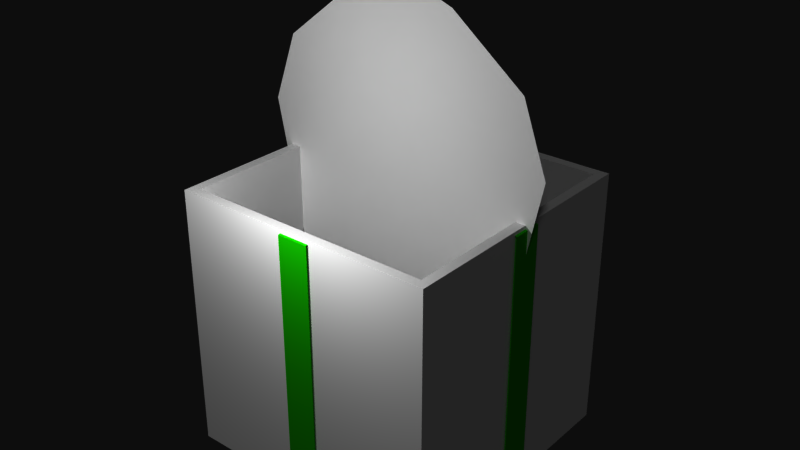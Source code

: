 # Source: present.blend  (saved by Blender 2.79.6; exported with 4.5.12 LTS)
import bpy
from mathutils import Matrix  # noqa: F401  (used for matrix-valued properties, if any)

bpy.ops.wm.read_factory_settings(use_empty=True)
scene = bpy.context.scene
scene.name = 'Scene'

# ---- collections
col_collection_1 = bpy.data.collections.new('Collection 1'); scene.collection.children.link(col_collection_1)
col_collection_1.hide_render = True
col_collection_1.hide_viewport = True
col_collection_2 = bpy.data.collections.new('Collection 2'); scene.collection.children.link(col_collection_2)
col_collection_3 = bpy.data.collections.new('Collection 3'); scene.collection.children.link(col_collection_3)
col_collection_3.hide_render = True
col_collection_3.hide_viewport = True

# ---- materials (node trees are filled in below, after node groups)
mat_ribbon = bpy.data.materials.new('Ribbon')
mat_ribbon.alpha_threshold = 0.0
mat_ribbon.roughness = 0.5
mat_wrappingpaper = bpy.data.materials.new('WrappingPaper')
mat_wrappingpaper.alpha_threshold = 0.0
mat_wrappingpaper.roughness = 0.5
mat_cardboard = bpy.data.materials.new('cardboard')
mat_cardboard.alpha_threshold = 0.0
mat_cardboard.roughness = 0.5

# ---- material node trees
mat_ribbon.use_nodes = True; mat_ribbon.node_tree.nodes.clear()
_N = mat_ribbon.node_tree.nodes; _L = mat_ribbon.node_tree.links
n0 = _N.new('ShaderNodeOutputMaterial'); n0.name = 'Material Output'; n0.location = (300, 300)
n1 = _N.new('ShaderNodeBsdfDiffuse'); n1.name = 'Diffuse BSDF'; n1.location = (10, 300)
n1.inputs[0].default_value = (0.04877, 0.58, 0.0, 1.0)
_L.new(n1.outputs[0], n0.inputs[0])
n0.is_active_output = True
mat_wrappingpaper.use_nodes = True; mat_wrappingpaper.node_tree.nodes.clear()
_N = mat_wrappingpaper.node_tree.nodes; _L = mat_wrappingpaper.node_tree.links
n0 = _N.new('ShaderNodeOutputMaterial'); n0.name = 'Material Output'; n0.location = (300, 300)
n1 = _N.new('ShaderNodeBsdfDiffuse'); n1.name = 'Diffuse BSDF'; n1.location = (10, 300)
n1.inputs[0].default_value = (0.8, 0.0, 0.0, 1.0)
_L.new(n1.outputs[0], n0.inputs[0])
n0.is_active_output = True
mat_cardboard.use_nodes = True; mat_cardboard.node_tree.nodes.clear()
_N = mat_cardboard.node_tree.nodes; _L = mat_cardboard.node_tree.links
n0 = _N.new('ShaderNodeOutputMaterial'); n0.name = 'Material Output'; n0.location = (300, 300)
n1 = _N.new('ShaderNodeBsdfDiffuse'); n1.name = 'Diffuse BSDF'; n1.location = (10, 300)
n1.inputs[0].default_value = (0.22, 0.1292, 0.08641, 1.0)
_L.new(n1.outputs[0], n0.inputs[0])
n0.is_active_output = True

# ---- world
world_world = bpy.data.worlds.new('World'); scene.world = world_world
world_world.color = (0.05088, 0.05088, 0.05088)
world_world.use_sun_shadow = False
world_world.sun_shadow_jitter_overblur = 0.0

# ---- lights
light_point = bpy.data.lights.new('Point', 'POINT')
light_point.transmission_factor = 0.0
light_point.energy = 100.0
light_point.shadow_buffer_clip_start = 0.5
light_point.shadow_soft_size = 0.1
light_point.shadow_maximum_resolution = 0.006
light_point.use_absolute_resolution = True
light_hemi = bpy.data.lights.new('Hemi', 'SUN')
light_hemi.transmission_factor = 0.0
light_hemi.angle = 0.1993
light_hemi.energy = 1.0
light_hemi.shadow_buffer_clip_start = 0.5
light_hemi.shadow_soft_size = 0.1
light_hemi.shadow_cascade_max_distance = 1000.0

# ---- meshes
me_cube_001 = bpy.data.meshes.new('Cube.001')
me_cube_001.from_pydata([(-1.027, -0.1181, 2.033), (1.027, -0.1181, 2.033), (-1.027, 0.1181, 2.033), (1.027, 0.1181, 2.033), (-1.027, -0.1181, -0.02492), (1.027, -0.1181, -0.02492), (-1.027, 0.1181, -0.02492), (1.027, 0.1181, -0.02492), (0.1181, -1.027, 2.033), (0.1181, 1.027, 2.033), (-0.1181, -1.027, 2.033), (-0.1181, 1.027, 2.033), (0.1181, -1.027, -0.02492), (0.1181, 1.027, -0.02492), (-0.1181, -1.027, -0.02492), (-0.1181, 1.027, -0.02492), (-1.02, -0.1181, 2.026), (1.02, -0.1181, 2.026), (-1.02, 0.1181, 2.026), (1.02, 0.1181, 2.026), (-1.02, -0.1181, -0.01785), (1.02, -0.1181, -0.01785), (-1.02, 0.1181, -0.01785), (1.02, 0.1181, -0.01785), (0.1181, -1.02, 2.026), (0.1181, 1.02, 2.026), (-0.1181, -1.02, 2.026), (-0.1181, 1.02, 2.026), (0.1181, -1.02, -0.01785), (0.1181, 1.02, -0.01785), (-0.1181, -1.02, -0.01785), (-0.1181, 1.02, -0.01785), (-0.9852, -0.9852, 0.0), (-0.9852, -1.01, 0.02526), (-1.01, -0.9852, 0.02526), (-0.9852, -1.01, 1.996), (-0.9852, -0.9852, 2.021), (-1.01, -0.9852, 1.996), (-0.9852, 0.9852, 0.0), (-1.01, 0.9852, 0.02526), (-0.9852, 1.01, 0.02526), (-0.9852, 0.9852, 2.021), (-0.9852, 1.01, 1.996), (-1.01, 0.9852, 1.996), (0.9852, -0.9852, 0.0), (1.01, -0.9852, 0.02526), (0.9852, -1.01, 0.02526), (0.9852, -0.9852, 2.021), (0.9852, -1.01, 1.996), (1.01, -0.9852, 1.996), (0.9852, 0.9852, 0.0), (0.9852, 1.01, 0.02526), (1.01, 0.9852, 0.02526), (0.9852, 0.9852, 2.021), (1.01, 0.9852, 1.996), (0.9852, 1.01, 1.996)], [], [(0, 1, 3, 2), (3, 1, 5, 7), (0, 2, 6, 4), (6, 7, 5, 4), (8, 9, 11, 10), (11, 9, 13, 15), (8, 10, 14, 12), (14, 15, 13, 12), (16, 18, 19, 17), (19, 23, 21, 17), (16, 20, 22, 18), (22, 20, 21, 23), (24, 26, 27, 25), (27, 31, 29, 25), (24, 28, 30, 26), (30, 28, 29, 31), (1, 0, 16, 17), (2, 3, 19, 18), (3, 7, 23, 19), (5, 1, 17, 21), (0, 4, 20, 16), (6, 2, 18, 22), (7, 6, 22, 23), (4, 5, 21, 20), (9, 8, 24, 25), (10, 11, 27, 26), (11, 15, 31, 27), (13, 9, 25, 29), (8, 12, 28, 24), (14, 10, 26, 30), (15, 14, 30, 31), (12, 13, 29, 28), (46, 48, 35, 33), (52, 54, 49, 45), (53, 41, 36, 47), (34, 37, 43, 39), (40, 42, 55, 51), (32, 33, 34), (35, 36, 37), (38, 39, 40), (41, 42, 43), (44, 45, 46), (47, 48, 49), (50, 51, 52), (53, 54, 55), (38, 32, 34, 39), (33, 35, 37, 34), (36, 41, 43, 37), (42, 40, 39, 43), (50, 38, 40, 51), (41, 53, 55, 42), (54, 52, 51, 55), (44, 50, 52, 45), (53, 47, 49, 54), (48, 46, 45, 49), (32, 44, 46, 33), (47, 36, 35, 48), (38, 50, 44, 32)])
me_cube_001.polygons.foreach_set('material_index', [0, 0, 0, 0, 0, 0, 0, 0, 0, 0, 0, 0, 0, 0, 0, 0, 0, 0, 0, 0, 0, 0, 0, 0, 0, 0, 0, 0, 0, 0, 0, 0, 1, 1, 1, 1, 1, 1, 1, 1, 1, 1, 1, 1, 1, 1, 1, 1, 1, 1, 1, 1, 1, 1, 1, 1, 1, 1])
_uv = me_cube_001.uv_layers.new(name='UVMap')
_uv.uv.foreach_set('vector', [0.5667, 0.4376, 0.9503, 0.473, 0.9999, 0.525, 0.5001, 0.5011, 0.9999, 0.525, 0.9503, 0.473, 0.9333, 0.08743, 0.9999, 0.02398, 0.5667, 0.4376, 0.5001, 0.5011, 0.5001, 0.0001024, 0.5497, 0.05211, 0.5001, 0.0001024, 0.9999, 0.02398, 0.9333, 0.08743, 0.5497, 0.05211, 0.06665, 0.4376, 0.4503, 0.473, 0.4999, 0.525, 0.0001024, 0.5011, 0.4999, 0.525, 0.4503, 0.473, 0.4333, 0.08743, 0.4999, 0.02398, 0.06665, 0.4376, 0.0001024, 0.5011, 0.0001033, 0.0001024, 0.04968, 0.05211, 0.0001033, 0.0001024, 0.4999, 0.02398, 0.4333, 0.08743, 0.04968, 0.05211, 0.5667, 0.4376, 0.5001, 0.5011, 0.9999, 0.525, 0.9503, 0.473, 0.9999, 0.525, 0.9999, 0.02398, 0.9333, 0.08743, 0.9503, 0.473, 0.5667, 0.4376, 0.5497, 0.05211, 0.5001, 0.0001024, 0.5001, 0.5011, 0.5001, 0.0001024, 0.5497, 0.05211, 0.9333, 0.08743, 0.9999, 0.02398, 0.06665, 0.4376, 0.0001024, 0.5011, 0.4999, 0.525, 0.4503, 0.473, 0.4999, 0.525, 0.4999, 0.02398, 0.4333, 0.08743, 0.4503, 0.473, 0.06665, 0.4376, 0.04968, 0.05211, 0.0001033, 0.0001024, 0.0001024, 0.5011, 0.0001033, 0.0001024, 0.04968, 0.05211, 0.4333, 0.08743, 0.4999, 0.02398, 0.9503, 0.473, 0.5667, 0.4376, 0.5667, 0.4376, 0.9503, 0.473, 0.5001, 0.5011, 0.9999, 0.525, 0.9999, 0.525, 0.5001, 0.5011, 0.9999, 0.525, 0.9999, 0.02398, 0.9999, 0.02398, 0.9999, 0.525, 0.9333, 0.08743, 0.9503, 0.473, 0.9503, 0.473, 0.9333, 0.08743, 0.5667, 0.4376, 0.5497, 0.05211, 0.5497, 0.05211, 0.5667, 0.4376, 0.5001, 0.0001024, 0.5001, 0.5011, 0.5001, 0.5011, 0.5001, 0.0001024, 0.9999, 0.02398, 0.5001, 0.0001024, 0.5001, 0.0001024, 0.9999, 0.02398, 0.5497, 0.05211, 0.9333, 0.08743, 0.9333, 0.08743, 0.5497, 0.05211, 0.4503, 0.473, 0.06665, 0.4376, 0.06665, 0.4376, 0.4503, 0.473, 0.0001024, 0.5011, 0.4999, 0.525, 0.4999, 0.525, 0.0001024, 0.5011, 0.4999, 0.525, 0.4999, 0.02398, 0.4999, 0.02398, 0.4999, 0.525, 0.4333, 0.08743, 0.4503, 0.473, 0.4503, 0.473, 0.4333, 0.08743, 0.06665, 0.4376, 0.04968, 0.05211, 0.04968, 0.05211, 0.06665, 0.4376, 0.0001033, 0.0001024, 0.0001024, 0.5011, 0.0001024, 0.5011, 0.0001033, 0.0001024, 0.4999, 0.02398, 0.0001033, 0.0001024, 0.0001033, 0.0001024, 0.4999, 0.02398, 0.04968, 0.05211, 0.4333, 0.08743, 0.4333, 0.08743, 0.04968, 0.05211, 0.0125, 0.0125, 0.9875, 0.0125, 0.9875, 0.9875, 0.0125, 0.9875, 0.0125, 0.0125, 0.9875, 0.0125, 0.9875, 0.9875, 0.0125, 0.9875, 0.0125, 0.0125, 0.9875, 0.0125, 0.9875, 0.9875, 0.0125, 0.9875, 0.0125, 0.0125, 0.9875, 0.0125, 0.9875, 0.9875, 0.0125, 0.9875, 0.0125, 0.0125, 0.9875, 0.0125, 0.9875, 0.9875, 0.0125, 0.9875, 0.0125, 0.9875, 0.0125, 1.0, 0.0, 0.9875, 0.9875, 0.9875, 1.0, 0.9875, 0.9875, 1.0, 0.0125, 0.0125, 0.0, 0.0125, 0.0125, 0.0, 0.9875, 0.0125, 0.9875, 0.0, 1.0, 0.0125, 0.9875, 0.9875, 1.0, 0.9875, 0.9875, 1.0, 0.0125, 0.9875, 0.0125, 1.0, 0.0, 0.9875, 0.9875, 0.0125, 0.9875, 0.0, 1.0, 0.0125, 0.0125, 0.0125, 0.0, 0.0125, 0.0125, 0.0, 0.0125, 0.0125, 0.0125, 0.9875, 0.0, 0.9875, 0.0, 0.0125, 0.0125, 0.9875, 0.9875, 0.9875, 0.9875, 1.0, 0.0125, 1.0, 0.9875, 0.9875, 0.9875, 0.0125, 1.0, 0.0125, 1.0, 0.9875, 0.9875, 0.0125, 0.0125, 0.0125, 0.0125, 0.0, 0.9875, 0.0, 0.9875, 0.0125, 0.0125, 0.0125, 0.0125, 0.0, 0.9875, 0.0, 0.9875, 0.0125, 0.0125, 0.0125, 0.0125, 0.0, 0.9875, 0.0, 0.9875, 0.0125, 0.0125, 0.0125, 0.0125, 0.0, 0.9875, 0.0, 0.9875, 0.9875, 0.9875, 0.0125, 1.0, 0.0125, 1.0, 0.9875, 0.0125, 0.0125, 0.0125, 0.9875, 0.0, 0.9875, 0.0, 0.0125, 0.9875, 0.0125, 0.0125, 0.0125, 0.0125, 0.0, 0.9875, 0.0, 0.0125, 0.9875, 0.9875, 0.9875, 0.9875, 1.0, 0.0125, 1.0, 0.0125, 0.9875, 0.9875, 0.9875, 0.9875, 1.0, 0.0125, 1.0, 0.0125, 0.0125, 0.9875, 0.0125, 0.9875, 0.9875, 0.0125, 0.9875])
me_cube_001.materials.append(mat_ribbon)
me_cube_001.materials.append(mat_wrappingpaper)
me_cube_001.use_remesh_preserve_volume = False
me_cube_001.use_remesh_preserve_attributes = False
me_cube_001.use_mirror_vertex_groups = False
me_cube_001.update()
me_plane = bpy.data.meshes.new('Plane')
me_plane.from_pydata([(-0.8056, 5.21e-08, 0.5957), (0.8056, 5.21e-08, 0.5957), (-1.124, -2.964e-08, 2.15), (1.124, -2.964e-08, 2.15), (-0.6266, 5.21e-08, 0.7197), (-0.4476, 5.21e-08, 0.8885), (-0.2685, 5.21e-08, 1.037), (-0.08952, 5.21e-08, 1.101), (0.08952, 5.21e-08, 1.101), (0.2685, 5.21e-08, 1.037), (0.4476, 5.21e-08, 0.8885), (0.6266, 5.21e-08, 0.7197), (0.942, -5.21e-08, 2.652), (0.6729, -5.21e-08, 2.864), (0.4037, -5.21e-08, 3.077), (0.1346, -5.21e-08, 3.178), (-0.1346, -5.21e-08, 3.178), (-0.4037, -5.21e-08, 3.077), (-0.6729, -5.21e-08, 2.864), (-0.942, -5.21e-08, 2.652)], [], [(11, 1, 3, 12), (0, 4, 19, 2), (4, 5, 18, 19), (5, 6, 17, 18), (6, 7, 16, 17), (7, 8, 15, 16), (8, 9, 14, 15), (9, 10, 13, 14), (10, 11, 12, 13)])
_uv = me_plane.uv_layers.new(name='UVMap')
_uv.uv.foreach_set('vector', [0.8888, 9.924e-05, 0.9999, 9.918e-05, 0.9999, 0.9839, 0.8888, 0.9839, 9.918e-05, 9.959e-05, 0.1112, 9.95e-05, 0.1112, 0.9839, 9.988e-05, 0.9839, 0.1112, 9.95e-05, 0.2223, 9.947e-05, 0.2223, 0.9839, 0.1112, 0.9839, 0.2223, 9.947e-05, 0.3334, 9.938e-05, 0.3334, 0.9839, 0.2223, 0.9839, 0.3334, 9.938e-05, 0.4445, 9.932e-05, 0.4445, 0.9839, 0.3334, 0.9839, 0.4445, 9.932e-05, 0.5555, 9.93e-05, 0.5555, 0.9839, 0.4445, 0.9839, 0.5555, 9.93e-05, 0.6666, 9.924e-05, 0.6666, 0.9839, 0.5555, 0.9839, 0.6666, 9.924e-05, 0.7777, 9.918e-05, 0.7777, 0.9839, 0.6666, 0.9839, 0.7777, 9.918e-05, 0.8888, 9.924e-05, 0.8888, 0.9839, 0.7777, 0.9839])
me_plane.use_remesh_preserve_volume = False
me_plane.use_remesh_preserve_attributes = False
me_plane.use_mirror_vertex_groups = False
me_plane.update()
me_cube = bpy.data.meshes.new('Cube')
me_cube.from_pydata([(-1.0, -1.0, -0.1736), (-0.9257, -0.9257, 1.826), (-1.0, 1.0, -0.1736), (-0.9257, 0.9257, 1.826), (1.0, -1.0, -0.1736), (0.9257, -0.9257, 1.826), (1.0, 1.0, -0.1736), (0.9257, 0.9257, 1.826), (-1.0, -1.0, 1.826), (-1.0, 1.0, 1.826), (1.0, 1.0, 1.826), (1.0, -1.0, 1.826), (-0.9257, -0.9257, 0.2595), (-0.9257, 0.9257, 0.2595), (0.9257, 0.9257, 0.2595), (0.9257, -0.9257, 0.2595)], [], [(0, 8, 9, 2), (2, 9, 10, 6), (6, 10, 11, 4), (4, 11, 8, 0), (2, 6, 4, 0), (3, 1, 12, 13), (1, 3, 9, 8), (3, 7, 10, 9), (7, 5, 11, 10), (5, 1, 8, 11), (14, 13, 12, 15), (1, 5, 15, 12), (7, 3, 13, 14), (5, 7, 14, 15)])
me_cube.use_remesh_preserve_volume = False
me_cube.use_remesh_preserve_attributes = False
me_cube.use_mirror_vertex_groups = False
me_cube.update()
me_cube_000 = bpy.data.meshes.new('Cube.000')
me_cube_000.from_pydata([(-1.027, -0.1181, -0.02492), (1.027, -0.1181, -0.02492), (-1.027, 0.1181, -0.02492), (1.027, 0.1181, -0.02492), (0.1181, -1.027, -0.02492), (0.1181, 1.027, -0.02492), (-0.1181, -1.027, -0.02492), (-0.1181, 1.027, -0.02492), (-1.02, -0.1181, -0.01785), (1.02, -0.1181, -0.01785), (-1.02, 0.1181, -0.01785), (1.02, 0.1181, -0.01785), (0.1181, -1.02, -0.01785), (0.1181, 1.02, -0.01785), (-0.1181, -1.02, -0.01785), (-0.1181, 1.02, -0.01785), (-0.9852, -0.9852, 0.0), (-0.9852, -1.01, 0.02526), (-1.01, -0.9852, 0.02526), (-0.1181, -1.02, 1.802), (0.1181, -1.02, 1.802), (-0.1181, -1.027, 1.815), (-0.9852, 0.9852, 0.0), (-1.01, 0.9852, 0.02526), (-0.9852, 1.01, 0.02526), (0.1181, -1.027, 1.815), (1.02, -0.1181, 1.802), (1.02, 0.1181, 1.802), (0.9852, -0.9852, 0.0), (1.01, -0.9852, 0.02526), (0.9852, -1.01, 0.02526), (1.027, -0.1181, 1.815), (1.027, 0.1181, 1.815), (0.1181, 1.02, 1.802), (0.9852, 0.9852, 0.0), (0.9852, 1.01, 0.02526), (1.01, 0.9852, 0.02526), (-0.1181, 1.02, 1.802), (0.1181, 1.027, 1.815), (-0.1181, 1.027, 1.815), (-0.9852, -1.01, 1.802), (-1.01, -0.9852, 1.802), (-0.9852, 1.01, 1.802), (-1.01, 0.9852, 1.802), (1.01, 0.9852, 1.802), (0.9852, 1.01, 1.802), (0.9852, -1.01, 1.802), (1.01, -0.9852, 1.802), (-1.027, -0.1181, 1.815), (-1.027, 0.1181, 1.815), (-1.02, -0.1181, 1.802), (-1.02, 0.1181, 1.802), (-0.9401, -0.9642, 1.802), (-0.9642, -0.9401, 1.802), (-0.9401, 0.9642, 1.802), (-0.9642, 0.9401, 1.802), (0.9642, 0.9401, 1.802), (0.9401, 0.9642, 1.802), (0.9401, -0.9642, 1.802), (0.9642, -0.9401, 1.802), (-0.9401, -0.9642, 0.09691), (-0.9642, -0.9401, 0.09691), (-0.9401, 0.9642, 0.09691), (-0.9642, 0.9401, 0.09691), (0.9642, 0.9401, 0.09691), (0.9401, 0.9642, 0.09691), (0.9401, -0.9642, 0.09691), (0.9642, -0.9401, 0.09691), (-0.9599, -0.1103, -0.03762), (0.9599, -0.1103, -0.03762), (-0.9599, 0.1103, -0.03762), (0.9599, 0.1103, -0.03762), (0.1103, -0.9599, -0.03762), (0.1103, 0.9599, -0.03762), (-0.1103, -0.9599, -0.03762), (-0.1103, 0.9599, -0.03762), (-0.9533, -0.1103, -0.03045), (0.9533, -0.1103, -0.03045), (-0.9533, 0.1103, -0.03045), (0.9533, 0.1103, -0.03045), (0.1103, -0.9533, -0.03045), (0.1103, 0.9533, -0.03045), (-0.1103, -0.9533, -0.03045), (-0.1103, 0.9533, -0.03045), (-0.1103, -0.9533, 1.828), (0.1103, -0.9533, 1.828), (-0.1103, -0.9599, 1.815), (0.1103, -0.9599, 1.815), (0.9533, -0.1103, 1.828), (0.9533, 0.1103, 1.828), (0.9599, -0.1103, 1.815), (0.9599, 0.1103, 1.815), (0.1103, 0.9533, 1.828), (-0.1103, 0.9533, 1.828), (0.1103, 0.9599, 1.815), (-0.1103, 0.9599, 1.815), (-0.9599, -0.1103, 1.815), (-0.9599, 0.1103, 1.815), (-0.9533, -0.1103, 1.828), (-0.9533, 0.1103, 1.828), (-0.9599, 0.1103, 1.621), (-0.9533, 0.1103, 1.631), (-0.9533, -0.1103, 1.631), (-0.9599, -0.1103, 1.621), (-0.1103, -0.9599, 1.621), (-0.1103, -0.9533, 1.631), (0.1103, -0.9533, 1.631), (0.1103, -0.9599, 1.621), (0.9599, -0.1103, 1.621), (0.9533, -0.1103, 1.631), (0.9533, 0.1103, 1.631), (0.9599, 0.1103, 1.621), (0.1103, 0.9599, 1.621), (0.1103, 0.9533, 1.631), (-0.1103, 0.9533, 1.631), (-0.1103, 0.9599, 1.621), (0.9642, -0.9401, 1.618), (0.9642, 0.9401, 1.618), (0.9401, 0.9642, 1.618), (-0.9401, 0.9642, 1.618), (-0.9642, 0.9401, 1.618), (0.9401, -0.9642, 1.618), (-0.9401, -0.9642, 1.618), (-0.9642, -0.9401, 1.618)], [], [(32, 31, 1, 3), (48, 49, 2, 0), (2, 3, 1, 0), (39, 38, 5, 7), (25, 21, 6, 4), (6, 7, 5, 4), (27, 11, 9, 26), (50, 8, 10, 51), (10, 8, 9, 11), (37, 15, 13, 33), (20, 12, 14, 19), (14, 12, 13, 15), (32, 3, 11, 27), (48, 0, 8, 50), (3, 2, 10, 11), (0, 1, 9, 8), (39, 7, 15, 37), (25, 4, 12, 20), (7, 6, 14, 15), (4, 5, 13, 12), (2, 49, 51, 10), (16, 17, 18), (22, 23, 24), (28, 29, 30), (34, 35, 36), (6, 21, 19, 14), (22, 16, 18, 23), (42, 24, 23, 43), (34, 22, 24, 35), (44, 36, 35, 45), (28, 34, 36, 29), (1, 31, 26, 9), (46, 30, 29, 47), (16, 28, 30, 17), (22, 34, 28, 16), (5, 38, 33, 13), (17, 40, 41, 18), (24, 42, 45, 35), (18, 41, 43, 23), (36, 44, 47, 29), (30, 46, 40, 17), (40, 46, 58, 52), (43, 41, 53, 55), (41, 40, 52, 53), (44, 45, 57, 56), (47, 44, 56, 59), (45, 42, 54, 57), (42, 43, 55, 54), (46, 47, 59, 58), (116, 117, 64, 67), (118, 119, 62, 65), (119, 120, 63, 62), (121, 116, 67, 66), (122, 121, 66, 60), (120, 123, 61, 63), (123, 122, 60, 61), (117, 118, 65, 64), (66, 67, 64, 65, 62, 63, 61, 60), (70, 71, 69, 68), (74, 75, 73, 72), (78, 76, 77, 79), (82, 80, 81, 83), (59, 56, 117, 116), (57, 54, 119, 118), (71, 70, 78, 79), (68, 69, 77, 76), (54, 55, 120, 119), (58, 59, 116, 121), (75, 74, 82, 83), (72, 73, 81, 80), (100, 97, 99, 101), (104, 86, 84, 105), (108, 90, 88, 109), (112, 94, 92, 113), (31, 32, 89, 88), (21, 25, 85, 84), (49, 48, 98, 99), (38, 39, 93, 92), (52, 58, 121, 122), (96, 103, 102, 98), (98, 102, 101, 99), (96, 97, 100, 103), (55, 53, 123, 120), (87, 107, 106, 85), (85, 106, 105, 84), (87, 86, 104, 107), (53, 52, 122, 123), (91, 111, 110, 89), (89, 110, 109, 88), (91, 90, 108, 111), (56, 57, 118, 117), (95, 115, 114, 93), (93, 114, 113, 92), (95, 94, 112, 115)])
me_cube_000.polygons.foreach_set('material_index', [0, 0, 0, 0, 0, 0, 0, 0, 0, 0, 0, 0, 0, 0, 0, 0, 0, 0, 0, 0, 0, 1, 1, 1, 1, 0, 1, 1, 1, 1, 1, 0, 1, 1, 1, 0, 1, 1, 1, 1, 1, 1, 1, 1, 1, 1, 1, 1, 1, 2, 2, 2, 2, 2, 2, 2, 2, 2, 0, 0, 0, 0, 1, 1, 0, 0, 1, 1, 0, 0, 0, 0, 0, 0, 0, 0, 0, 0, 1, 0, 0, 0, 1, 0, 0, 0, 1, 0, 0, 0, 1, 0, 0, 0])
_uv = me_cube_000.uv_layers.new(name='UVMap')
_uv.uv.foreach_set('vector', [0.7586, 0.9862, 0.7289, 0.9862, 0.7289, 0.7578, 0.7586, 0.7578, 0.9426, 0.0, 0.9723, 0.0, 0.9723, 0.2284, 0.9426, 0.2284, 0.9304, 0.5028, 0.9304, 0.2477, 0.9601, 0.2477, 0.9601, 0.5028, 0.6993, 0.7578, 0.7289, 0.7578, 0.7289, 0.9862, 0.6993, 0.9862, 0.2142, 0.7349, 0.2439, 0.7349, 0.2439, 0.9633, 0.2142, 0.9633, 0.9378, 0.7651, 0.9378, 0.51, 0.9675, 0.51, 0.9675, 0.7651, 0.7883, 0.7578, 0.7883, 0.9837, 0.7586, 0.9837, 0.7586, 0.7578, 0.8476, 0.9837, 0.8476, 0.7578, 0.8772, 0.7578, 0.8772, 0.9837, 0.9898, 0.501, 0.9601, 0.501, 0.9601, 0.2477, 0.9898, 0.2477, 0.8179, 0.7578, 0.8179, 0.9837, 0.7883, 0.9837, 0.7883, 0.7578, 0.8476, 0.7578, 0.8476, 0.9837, 0.8179, 0.9837, 0.8179, 0.7578, 0.9972, 0.7633, 0.9675, 0.7633, 0.9675, 0.51, 0.9972, 0.51, 0.7162, 0.51, 0.4851, 0.51, 0.4859, 0.5092, 0.7146, 0.5092, 0.485, 0.51, 0.2539, 0.51, 0.2548, 0.5092, 0.4834, 0.5092, 0.4851, 0.51, 0.4851, 0.255, 0.4859, 0.2559, 0.4859, 0.5092, 0.2539, 0.51, 0.2539, 0.255, 0.2548, 0.2559, 0.2548, 0.5092, 0.7162, 0.255, 0.4851, 0.255, 0.4859, 0.2541, 0.7146, 0.2541, 0.2539, 7.4e-08, 0.485, 0.0, 0.4842, 0.0008778, 0.2555, 0.0008779, 0.4851, 0.255, 0.4851, 2.96e-08, 0.4859, 0.0008778, 0.4859, 0.2541, 0.485, 0.0, 0.485, 0.255, 0.4842, 0.2541, 0.4842, 0.0008778, 0.4851, 0.255, 0.7162, 0.255, 0.7146, 0.2559, 0.4859, 0.2559, 0.7114, 0.7546, 0.7083, 0.7578, 0.7083, 0.7546, 0.4803, 0.7546, 0.4771, 0.7578, 0.4771, 0.7546, 0.9426, 0.2446, 0.9394, 0.2477, 0.9394, 0.2446, 0.7114, 0.5132, 0.7146, 0.51, 0.7146, 0.5132, 0.4851, 2.96e-08, 0.7162, 0.0, 0.7146, 0.0008778, 0.4859, 0.0008778, 0.7114, 0.51, 0.7114, 0.7546, 0.7083, 0.7546, 0.7083, 0.51, 0.2539, 0.7546, 0.4771, 0.7546, 0.4771, 0.7578, 0.2539, 0.7578, 0.4803, 0.51, 0.4803, 0.7546, 0.4771, 0.7546, 0.4771, 0.51, 0.9378, 0.5132, 0.7146, 0.5132, 0.7146, 0.51, 0.9378, 0.51, 0.7114, 0.7578, 0.7114, 0.5132, 0.7146, 0.5132, 0.7146, 0.7578, 0.2539, 0.255, 0.485, 0.255, 0.4834, 0.2559, 0.2548, 0.2559, 0.7162, 0.2446, 0.9394, 0.2446, 0.9394, 0.2477, 0.7162, 0.2477, 0.9426, 0.0, 0.9426, 0.2446, 0.9394, 0.2446, 0.9394, 0.0, 4.493e-08, 0.4955, 0.0, 0.2509, 0.2475, 0.2509, 0.2475, 0.4955, 0.485, 0.255, 0.2539, 0.255, 0.2555, 0.2541, 0.4842, 0.2541, 0.7083, 0.7578, 0.4851, 0.7578, 0.4851, 0.7546, 0.7083, 0.7546, 0.4771, 0.7546, 0.2539, 0.7546, 0.2539, 0.51, 0.4771, 0.51, 0.7083, 0.7546, 0.4851, 0.7546, 0.4851, 0.51, 0.7083, 0.51, 0.7146, 0.5132, 0.9378, 0.5132, 0.9378, 0.7578, 0.7146, 0.7578, 0.9394, 0.2446, 0.7162, 0.2446, 0.7162, 1.48e-08, 0.9394, 0.0, 0.2539, 0.003136, 0.2539, 0.2477, 0.2481, 0.2422, 0.2481, 0.008726, 0.003173, 2.96e-08, 0.2507, 0.0, 0.245, 0.005733, 0.00883, 0.005733, 0.2507, 0.0, 0.2539, 0.003136, 0.2481, 0.008726, 0.245, 0.005733, 0.003173, 0.2509, 2.995e-08, 0.2477, 0.005802, 0.2422, 0.00883, 0.2451, 0.2507, 0.2509, 0.003173, 0.2509, 0.00883, 0.2451, 0.245, 0.2451, 2.995e-08, 0.2477, 0.0, 0.003136, 0.005802, 0.008726, 0.005802, 0.2422, 0.0, 0.003136, 0.003173, 2.96e-08, 0.00883, 0.005733, 0.005802, 0.008726, 0.2539, 0.2477, 0.2507, 0.2509, 0.245, 0.2451, 0.2481, 0.2422, 0.5082, 0.9912, 0.5082, 0.7578, 0.6993, 0.7578, 0.6993, 0.9912, 0.1911, 0.7379, 0.1911, 0.9713, 3.931e-08, 0.9713, 0.0, 0.7379, 0.7393, 0.4872, 0.7393, 0.4842, 0.9304, 0.4842, 0.9304, 0.4872, 0.445, 0.9912, 0.445, 0.9942, 0.2539, 0.9942, 0.2539, 0.9912, 0.445, 0.7578, 0.445, 0.9912, 0.2539, 0.9912, 0.2539, 0.7578, 0.7393, 0.4842, 0.7393, 0.2507, 0.9304, 0.2507, 0.9304, 0.4842, 0.7393, 0.2507, 0.7393, 0.2477, 0.9304, 0.2477, 0.9304, 0.2507, 0.1911, 0.7349, 0.1911, 0.7379, 0.0, 0.7379, 0.0, 0.7349, 0.2423, 0.7319, 0.2392, 0.7349, 0.003028, 0.7349, 1.498e-08, 0.7319, 0.0, 0.4985, 0.003028, 0.4955, 0.2392, 0.4955, 0.2423, 0.4985, 0.9723, 0.2383, 0.9723, 0.0, 1.0, 0.0, 1.0, 0.2383, 0.8772, 0.9961, 0.8772, 0.7578, 0.905, 0.7578, 0.905, 0.9961, 0.905, 0.7578, 0.9327, 0.7578, 0.9327, 0.9945, 0.905, 0.9945, 0.9952, 1.0, 0.9675, 1.0, 0.9675, 0.7633, 0.9952, 0.7633, 0.4851, 0.9912, 0.4851, 0.7578, 0.5082, 0.7578, 0.5082, 0.9912, 0.2142, 0.7379, 0.2142, 0.9713, 0.1911, 0.9713, 0.1911, 0.7379, 0.2493, 0.2509, 0.2493, 0.4892, 0.2484, 0.4884, 0.2484, 0.2517, 0.253, 0.2509, 0.253, 0.4892, 0.2521, 0.4884, 0.2521, 0.2517, 0.7162, 0.4872, 0.7162, 0.4842, 0.7393, 0.4842, 0.7393, 0.4872, 0.4681, 0.9912, 0.4681, 0.9942, 0.445, 0.9942, 0.445, 0.9912, 0.2539, 0.2509, 0.2539, 0.4892, 0.253, 0.4884, 0.253, 0.2517, 0.2484, 0.2509, 0.2484, 0.4892, 0.2475, 0.4884, 0.2475, 0.2517, 0.2512, 0.2766, 0.2512, 0.3007, 0.2504, 0.3023, 0.2504, 0.2779, 0.2504, 0.2766, 0.2504, 0.3007, 0.2496, 0.3023, 0.2496, 0.2779, 0.2502, 0.2509, 0.2502, 0.275, 0.2493, 0.2766, 0.2493, 0.2521, 0.2521, 0.3023, 0.2521, 0.3264, 0.2512, 0.3281, 0.2512, 0.3036, 0.2515, 0.5248, 0.2515, 0.5541, 0.2423, 0.5532, 0.2423, 0.5258, 0.2515, 0.5541, 0.2515, 0.5834, 0.2423, 0.5825, 0.2423, 0.5551, 0.2515, 0.4955, 0.2515, 0.5248, 0.2423, 0.5238, 0.2423, 0.4964, 0.2423, 0.6127, 0.2423, 0.5834, 0.2515, 0.5844, 0.2515, 0.6118, 0.4681, 0.7578, 0.4681, 0.9912, 0.445, 0.9912, 0.445, 0.7578, 0.2521, 0.2525, 0.2521, 0.2766, 0.2512, 0.2753, 0.2512, 0.2509, 0.9378, 0.7651, 0.9626, 0.7651, 0.9626, 0.7925, 0.9378, 0.7925, 0.9622, 0.8746, 0.9622, 0.902, 0.9378, 0.902, 0.9378, 0.8746, 0.7162, 0.4842, 0.7162, 0.2507, 0.7393, 0.2507, 0.7393, 0.4842, 0.2496, 0.3264, 0.2496, 0.3023, 0.2504, 0.3036, 0.2504, 0.3281, 0.9626, 0.8746, 0.9378, 0.8746, 0.9378, 0.8472, 0.9626, 0.8472, 0.9622, 0.9294, 0.9622, 0.9568, 0.9378, 0.9568, 0.9378, 0.9294, 0.7162, 0.2507, 0.7162, 0.2477, 0.7393, 0.2477, 0.7393, 0.2507, 0.2521, 0.2782, 0.2521, 0.3023, 0.2512, 0.3011, 0.2512, 0.2766, 0.9378, 0.7925, 0.9626, 0.7925, 0.9626, 0.8198, 0.9378, 0.8198, 0.9622, 0.902, 0.9622, 0.9294, 0.9378, 0.9294, 0.9378, 0.902, 0.2142, 0.7349, 0.2142, 0.7379, 0.1911, 0.7379, 0.1911, 0.7349, 0.2504, 0.275, 0.2504, 0.2509, 0.2512, 0.2521, 0.2512, 0.2766, 0.9626, 0.8472, 0.9378, 0.8472, 0.9378, 0.8198, 0.9626, 0.8198, 0.9622, 0.9568, 0.9622, 0.9842, 0.9378, 0.9842, 0.9378, 0.9568])
me_cube_000.materials.append(mat_ribbon)
me_cube_000.materials.append(mat_wrappingpaper)
me_cube_000.materials.append(mat_cardboard)
me_cube_000.use_remesh_preserve_volume = False
me_cube_000.use_remesh_preserve_attributes = False
me_cube_000.use_mirror_vertex_groups = False
me_cube_000.update()
me_cube_003 = bpy.data.meshes.new('Cube.003')
me_cube_003.from_pydata([(-1.129, -0.1297, 2.128), (1.129, -0.1297, 2.128), (-1.129, 0.1297, 2.128), (1.129, 0.1297, 2.128), (0.1297, -1.129, 2.128), (0.1297, 1.129, 2.128), (-0.1297, -1.129, 2.128), (-0.1297, 1.129, 2.128), (-1.121, -0.1297, 2.115), (1.121, -0.1297, 2.115), (-1.121, 0.1297, 2.115), (1.121, 0.1297, 2.115), (0.1297, -1.121, 2.115), (0.1297, 1.121, 2.115), (-0.1297, -1.121, 2.115), (-0.1297, 1.121, 2.115), (-0.1297, -1.121, 1.706), (0.1297, -1.121, 1.706), (-0.1297, -1.129, 1.706), (0.1297, -1.129, 1.706), (1.121, -0.1297, 1.706), (1.121, 0.1297, 1.706), (1.129, -0.1297, 1.706), (1.129, 0.1297, 1.706), (0.1297, 1.121, 1.706), (-0.1297, 1.121, 1.706), (0.1297, 1.129, 1.706), (-0.1297, 1.129, 1.706), (-1.129, -0.1297, 1.706), (-1.129, 0.1297, 1.706), (-1.121, -0.1297, 1.706), (-1.121, 0.1297, 1.706), (-1.082, -1.11, 2.059), (-1.082, -1.082, 2.105), (-1.11, -1.082, 2.059), (-1.082, 1.082, 2.105), (-1.082, 1.11, 2.059), (-1.11, 1.082, 2.059), (1.082, -1.082, 2.105), (1.082, -1.11, 2.059), (1.11, -1.082, 2.059), (1.082, 1.082, 2.105), (1.11, 1.082, 2.059), (1.082, 1.11, 2.059), (-1.082, -1.11, 1.706), (-1.11, -1.082, 1.706), (-1.082, 1.11, 1.706), (-1.11, 1.082, 1.706), (1.11, 1.082, 1.706), (1.082, 1.11, 1.706), (1.082, -1.11, 1.706), (1.11, -1.082, 1.706), (-0.9704, -0.9953, 1.706), (-0.9953, -0.9704, 1.706), (-0.9704, 0.9953, 1.706), (-0.9953, 0.9704, 1.706), (0.9953, 0.9704, 1.706), (0.9704, 0.9953, 1.706), (0.9704, -0.9953, 1.706), (0.9953, -0.9704, 1.706)], [], [(0, 1, 3, 2), (4, 5, 7, 6), (8, 10, 11, 9), (12, 14, 15, 13), (1, 0, 8, 9), (2, 3, 11, 10), (22, 1, 9, 20), (29, 2, 10, 31), (5, 4, 12, 13), (6, 7, 15, 14), (26, 5, 13, 24), (18, 6, 14, 16), (0, 2, 29, 28), (8, 30, 31, 10), (0, 28, 30, 8), (4, 6, 18, 19), (12, 17, 16, 14), (4, 19, 17, 12), (3, 1, 22, 23), (11, 21, 20, 9), (3, 23, 21, 11), (7, 5, 26, 27), (15, 25, 24, 13), (7, 27, 25, 15), (50, 39, 32, 44), (48, 42, 40, 51), (41, 35, 33, 38), (45, 34, 37, 47), (46, 36, 43, 49), (32, 33, 34), (35, 36, 37), (38, 39, 40), (41, 42, 43), (44, 32, 34, 45), (33, 35, 37, 34), (35, 41, 43, 36), (41, 38, 40, 42), (38, 33, 32, 39), (39, 50, 51, 40), (42, 48, 49, 43), (36, 46, 47, 37), (44, 45, 53, 52), (49, 48, 56, 57), (48, 51, 59, 56), (46, 49, 57, 54), (47, 46, 54, 55), (51, 50, 58, 59), (50, 44, 52, 58), (45, 47, 55, 53)])
me_cube_003.polygons.foreach_set('material_index', [0, 0, 0, 0, 0, 0, 0, 0, 0, 0, 0, 0, 0, 0, 0, 0, 0, 0, 0, 0, 0, 0, 0, 0, 1, 1, 1, 1, 1, 1, 1, 1, 1, 1, 1, 1, 1, 1, 1, 1, 1, 1, 1, 1, 1, 1, 1, 1, 1])
_uv = me_cube_003.uv_layers.new(name='UVMap')
_uv.uv.foreach_set('vector', [0.5667, 0.4376, 0.9503, 0.473, 0.9999, 0.525, 0.5001, 0.5011, 0.06665, 0.4376, 0.4503, 0.473, 0.4999, 0.525, 0.0001024, 0.5011, 0.5667, 0.4376, 0.5001, 0.5011, 0.9999, 0.525, 0.9503, 0.473, 0.06665, 0.4376, 0.0001024, 0.5011, 0.4999, 0.525, 0.4503, 0.473, 0.9503, 0.473, 0.5667, 0.4376, 0.5667, 0.4376, 0.9503, 0.473, 0.5001, 0.5011, 0.9999, 0.525, 0.9999, 0.525, 0.5001, 0.5011, 0.9418, 0.2802, 0.9503, 0.473, 0.9503, 0.473, 0.9418, 0.2802, 0.5001, 0.2506, 0.5001, 0.5011, 0.5001, 0.5011, 0.5001, 0.2506, 0.4503, 0.473, 0.06665, 0.4376, 0.06665, 0.4376, 0.4503, 0.473, 0.0001024, 0.5011, 0.4999, 0.525, 0.4999, 0.525, 0.0001024, 0.5011, 0.4418, 0.2802, 0.4503, 0.473, 0.4503, 0.473, 0.4418, 0.2802, 0.0001028, 0.2506, 0.0001024, 0.5011, 0.0001024, 0.5011, 0.0001028, 0.2506, 0.5667, 0.4376, 0.5001, 0.5011, 0.5001, 0.2506, 0.5582, 0.2449, 0.5667, 0.4376, 0.5582, 0.2449, 0.5001, 0.2506, 0.5001, 0.5011, 0.5667, 0.4376, 0.5582, 0.2449, 0.5582, 0.2449, 0.5667, 0.4376, 0.06665, 0.4376, 0.0001024, 0.5011, 0.0001028, 0.2506, 0.05816, 0.2449, 0.06665, 0.4376, 0.05816, 0.2449, 0.0001028, 0.2506, 0.0001024, 0.5011, 0.06665, 0.4376, 0.05816, 0.2449, 0.05816, 0.2449, 0.06665, 0.4376, 0.9999, 0.525, 0.9503, 0.473, 0.9418, 0.2802, 0.9999, 0.2745, 0.9999, 0.525, 0.9999, 0.2745, 0.9418, 0.2802, 0.9503, 0.473, 0.9999, 0.525, 0.9999, 0.2745, 0.9999, 0.2745, 0.9999, 0.525, 0.4999, 0.525, 0.4503, 0.473, 0.4418, 0.2802, 0.4999, 0.2745, 0.4999, 0.525, 0.4999, 0.2745, 0.4418, 0.2802, 0.4503, 0.473, 0.4999, 0.525, 0.4999, 0.2745, 0.4999, 0.2745, 0.4999, 0.525, 0.5, 0.0125, 0.9875, 0.0125, 0.9875, 0.9875, 0.5, 0.9875, 0.5, 0.0125, 0.9875, 0.0125, 0.9875, 0.9875, 0.5, 0.9875, 0.0125, 0.0125, 0.9875, 0.0125, 0.9875, 0.9875, 0.0125, 0.9875, 0.5, 0.0125, 0.9875, 0.0125, 0.9875, 0.9875, 0.5, 0.9875, 0.5, 0.0125, 0.9875, 0.0125, 0.9875, 0.9875, 0.5, 0.9875, 0.9875, 0.9875, 1.0, 0.9875, 0.9875, 1.0, 0.9875, 0.0125, 0.9875, 0.0, 1.0, 0.0125, 0.0125, 0.9875, 0.0125, 1.0, 0.0, 0.9875, 0.0125, 0.0125, 0.0, 0.0125, 0.0125, 0.0, 0.5, 0.9875, 0.9875, 0.9875, 0.9875, 1.0, 0.5, 1.0, 0.9875, 0.9875, 0.9875, 0.0125, 1.0, 0.0125, 1.0, 0.9875, 0.9875, 0.0125, 0.0125, 0.0125, 0.0125, 0.0, 0.9875, 0.0, 0.0125, 0.0125, 0.0125, 0.9875, 0.0, 0.9875, 0.0, 0.0125, 0.0125, 0.9875, 0.9875, 0.9875, 0.9875, 1.0, 0.0125, 1.0, 0.9875, 0.0125, 0.5, 0.0125, 0.5, 0.0, 0.9875, 0.0, 0.9875, 0.0125, 0.5, 0.0125, 0.5, 0.0, 0.9875, 0.0, 0.9875, 0.0125, 0.5, 0.0125, 0.5, 0.0, 0.9875, 0.0, 0.5, 0.9875, 0.5, 1.0, 0.5, 1.0, 0.5, 0.9875, 0.5, 0.0, 0.5, 0.0125, 0.5, 0.0125, 0.5, 0.0, 0.5, 0.0125, 0.5, 0.9875, 0.5, 0.9875, 0.5, 0.0125, 0.5, 0.0125, 0.5, 0.9875, 0.5, 0.9875, 0.5, 0.0125, 0.5, 0.0, 0.5, 0.0125, 0.5, 0.0125, 0.5, 0.0, 0.5, 0.0, 0.5, 0.0125, 0.5, 0.0125, 0.5, 0.0, 0.5, 0.0125, 0.5, 0.9875, 0.5, 0.9875, 0.5, 0.0125, 0.5, 0.0125, 0.5, 0.9875, 0.5, 0.9875, 0.5, 0.0125])
me_cube_003.materials.append(mat_ribbon)
me_cube_003.materials.append(mat_wrappingpaper)
me_cube_003.use_remesh_preserve_volume = False
me_cube_003.use_remesh_preserve_attributes = False
me_cube_003.use_mirror_vertex_groups = False
me_cube_003.update()

# ---- objects
ob_present = bpy.data.objects.new('present', me_cube_001)
ob_lighteffect = bpy.data.objects.new('lightEffect', me_plane)
ob_emptyboxcollider = bpy.data.objects.new('emptyBoxCollider', me_cube)
ob_point = bpy.data.objects.new('Point', light_point)
ob_hemi = bpy.data.objects.new('Hemi', light_hemi)
ob_present_001 = bpy.data.objects.new('present.001', me_cube_000)
ob_present_003 = bpy.data.objects.new('present.003', me_cube_003)

# ---- transforms, parenting, visibility, modifiers, constraints
ob_present.location = (0.0, 0.0, 0.0)
ob_present.scale = (0.9897, 0.9897, 0.9897)
ob_present.lineart.crease_threshold = 0.0
ob_lighteffect.location = (0.0, 0.0, 0.0)
ob_lighteffect.lineart.crease_threshold = 0.0
ob_emptyboxcollider.location = (0.0, 0.0, 0.0)
ob_emptyboxcollider.hide_viewport = True
ob_emptyboxcollider.lineart.crease_threshold = 0.0
ob_point.location = (0.0, -2.015, 2.711)
ob_point.lineart.crease_threshold = 0.0
ob_hemi.location = (0.0, 0.0, 3.488)
ob_hemi.rotation_euler = (0.7964, -0.0, 0.5552)
ob_hemi.lineart.crease_threshold = 0.0
ob_present_001.location = (0.0, 0.0, 0.0)
ob_present_001.scale = (0.9897, 0.9897, 0.9897)
ob_present_001.lineart.crease_threshold = 0.0
ob_present_003.location = (0.0, 0.0, 0.0)
ob_present_003.scale = (0.9897, 0.9897, 0.9897)
ob_present_003.lineart.crease_threshold = 0.0

# ---- collection membership
col_collection_1.objects.link(ob_present)
col_collection_2.objects.link(ob_lighteffect)
col_collection_2.objects.link(ob_emptyboxcollider)
col_collection_2.objects.link(ob_point)
col_collection_2.objects.link(ob_hemi)
col_collection_2.objects.link(ob_present_001)
col_collection_3.objects.link(ob_present_003)

# ---- scene / render settings (as saved in the file)
scene.frame_start = 1; scene.frame_end = 250; scene.frame_set(1)
scene.render.engine = 'CYCLES'
scene.render.resolution_percentage = 50
scene.render.dither_intensity = 0.0
scene.cycles.use_denoising = False
scene.cycles.samples = 128
scene.cycles.sampling_pattern = 'TABULATED_SOBOL'
scene.cycles.use_adaptive_sampling = False
scene.cycles.use_light_tree = False
scene.cycles.max_bounces = 4
scene.view_settings.view_transform = 'Raw'
bpy.context.view_layer.update()

# ---- added for rendering (the .blend has no active camera): camera
cam_auto = bpy.data.cameras.new('AutoCamera')
cam_auto.lens = 50.0
cam_auto.sensor_width = 36.0
cam_auto.clip_end = 1000.0
ob_auto_camera = bpy.data.objects.new('AutoCamera', cam_auto)
scene.collection.objects.link(ob_auto_camera)
ob_auto_camera.location = (4.28222, -5.13867, 4.92793)
ob_auto_camera.rotation_euler = (1.09748, -7.21219e-08, 0.694738)
scene.camera = ob_auto_camera
bpy.context.view_layer.update()
